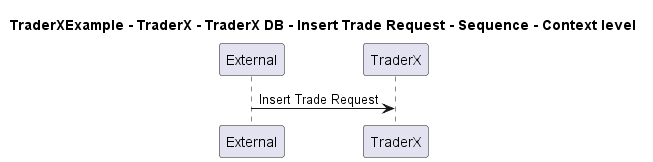

The diagram above was rendered by PlantUML. Its source (embedded in the PNG):
@startuml

title TraderXExample - TraderX - TraderX DB - Insert Trade Request - Sequence - Context level

participant "External" as C4InterFlow.SoftwareSystems.ExternalSystem
participant "TraderX" as TraderXExample.SoftwareSystems.TraderX

C4InterFlow.SoftwareSystems.ExternalSystem -> TraderXExample.SoftwareSystems.TraderX : Insert Trade Request


@enduml